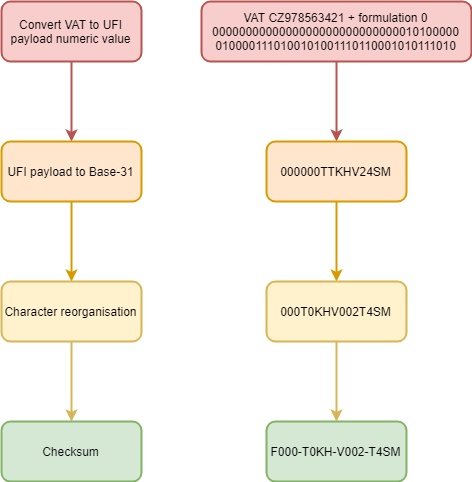

The diagram above was exported from draw.io. Its source (the exported page's mxGraphModel, read from the mxfile embedded in the PNG):
<mxGraphModel dx="1058" dy="928" grid="1" gridSize="10" guides="1" tooltips="1" connect="1" arrows="1" fold="1" page="1" pageScale="1" pageWidth="827" pageHeight="1169" math="0" shadow="0">
  <root>
    <mxCell id="0" />
    <mxCell id="1" parent="0" />
    <mxCell id="ZMZ8uLHUEqEbJABNIncP-5" style="edgeStyle=orthogonalEdgeStyle;rounded=0;orthogonalLoop=1;jettySize=auto;html=1;exitX=0.5;exitY=1;exitDx=0;exitDy=0;entryX=0.5;entryY=0;entryDx=0;entryDy=0;strokeWidth=2;fillColor=#f8cecc;strokeColor=#b85450;" edge="1" parent="1" source="ZMZ8uLHUEqEbJABNIncP-1" target="ZMZ8uLHUEqEbJABNIncP-2">
      <mxGeometry relative="1" as="geometry" />
    </mxCell>
    <mxCell id="ZMZ8uLHUEqEbJABNIncP-1" value="Convert VAT to UFI payload numeric value" style="rounded=1;whiteSpace=wrap;html=1;strokeWidth=2;fillColor=#f8cecc;strokeColor=#b85450;" vertex="1" parent="1">
      <mxGeometry x="80" y="180" width="140" height="60" as="geometry" />
    </mxCell>
    <mxCell id="ZMZ8uLHUEqEbJABNIncP-6" style="edgeStyle=orthogonalEdgeStyle;rounded=0;orthogonalLoop=1;jettySize=auto;html=1;exitX=0.5;exitY=1;exitDx=0;exitDy=0;strokeWidth=2;fillColor=#ffe6cc;strokeColor=#d79b00;" edge="1" parent="1" source="ZMZ8uLHUEqEbJABNIncP-2" target="ZMZ8uLHUEqEbJABNIncP-3">
      <mxGeometry relative="1" as="geometry" />
    </mxCell>
    <mxCell id="ZMZ8uLHUEqEbJABNIncP-2" value="UFI payload to Base-31" style="rounded=1;whiteSpace=wrap;html=1;strokeWidth=2;fillColor=#ffe6cc;strokeColor=#d79b00;" vertex="1" parent="1">
      <mxGeometry x="80" y="320" width="140" height="60" as="geometry" />
    </mxCell>
    <mxCell id="ZMZ8uLHUEqEbJABNIncP-7" style="edgeStyle=orthogonalEdgeStyle;rounded=0;orthogonalLoop=1;jettySize=auto;html=1;exitX=0.5;exitY=1;exitDx=0;exitDy=0;entryX=0.5;entryY=0;entryDx=0;entryDy=0;strokeWidth=2;fillColor=#fff2cc;strokeColor=#d6b656;" edge="1" parent="1" source="ZMZ8uLHUEqEbJABNIncP-3" target="ZMZ8uLHUEqEbJABNIncP-4">
      <mxGeometry relative="1" as="geometry" />
    </mxCell>
    <mxCell id="ZMZ8uLHUEqEbJABNIncP-3" value="Character reorganisation" style="rounded=1;whiteSpace=wrap;html=1;strokeWidth=2;fillColor=#fff2cc;strokeColor=#d6b656;" vertex="1" parent="1">
      <mxGeometry x="80" y="460" width="140" height="60" as="geometry" />
    </mxCell>
    <mxCell id="ZMZ8uLHUEqEbJABNIncP-4" value="Checksum" style="rounded=1;whiteSpace=wrap;html=1;strokeWidth=2;fillColor=#d5e8d4;strokeColor=#82b366;" vertex="1" parent="1">
      <mxGeometry x="80" y="600" width="140" height="60" as="geometry" />
    </mxCell>
    <mxCell id="ZMZ8uLHUEqEbJABNIncP-8" style="edgeStyle=orthogonalEdgeStyle;rounded=0;orthogonalLoop=1;jettySize=auto;html=1;exitX=0.5;exitY=1;exitDx=0;exitDy=0;entryX=0.5;entryY=0;entryDx=0;entryDy=0;strokeWidth=2;fillColor=#f8cecc;strokeColor=#b85450;" edge="1" parent="1" source="ZMZ8uLHUEqEbJABNIncP-9" target="ZMZ8uLHUEqEbJABNIncP-11">
      <mxGeometry relative="1" as="geometry" />
    </mxCell>
    <mxCell id="ZMZ8uLHUEqEbJABNIncP-9" value="VAT CZ978563421 + formulation 0&lt;br&gt;0000000000000000000000000000010100000&lt;br&gt;0100001110100101001110110001010111010&lt;br&gt;" style="rounded=1;whiteSpace=wrap;html=1;strokeWidth=2;fillColor=#f8cecc;strokeColor=#b85450;" vertex="1" parent="1">
      <mxGeometry x="280" y="180" width="270" height="60" as="geometry" />
    </mxCell>
    <mxCell id="ZMZ8uLHUEqEbJABNIncP-10" style="edgeStyle=orthogonalEdgeStyle;rounded=0;orthogonalLoop=1;jettySize=auto;html=1;exitX=0.5;exitY=1;exitDx=0;exitDy=0;strokeWidth=2;fillColor=#ffe6cc;strokeColor=#d79b00;" edge="1" parent="1" source="ZMZ8uLHUEqEbJABNIncP-11" target="ZMZ8uLHUEqEbJABNIncP-13">
      <mxGeometry relative="1" as="geometry" />
    </mxCell>
    <mxCell id="ZMZ8uLHUEqEbJABNIncP-11" value="000000TTKHV24SM" style="rounded=1;whiteSpace=wrap;html=1;strokeWidth=2;fillColor=#ffe6cc;strokeColor=#d79b00;" vertex="1" parent="1">
      <mxGeometry x="345" y="320" width="140" height="60" as="geometry" />
    </mxCell>
    <mxCell id="ZMZ8uLHUEqEbJABNIncP-12" style="edgeStyle=orthogonalEdgeStyle;rounded=0;orthogonalLoop=1;jettySize=auto;html=1;exitX=0.5;exitY=1;exitDx=0;exitDy=0;entryX=0.5;entryY=0;entryDx=0;entryDy=0;strokeWidth=2;fillColor=#fff2cc;strokeColor=#d6b656;" edge="1" parent="1" source="ZMZ8uLHUEqEbJABNIncP-13" target="ZMZ8uLHUEqEbJABNIncP-14">
      <mxGeometry relative="1" as="geometry" />
    </mxCell>
    <mxCell id="ZMZ8uLHUEqEbJABNIncP-13" value="000T0KHV002T4SM" style="rounded=1;whiteSpace=wrap;html=1;strokeWidth=2;fillColor=#fff2cc;strokeColor=#d6b656;" vertex="1" parent="1">
      <mxGeometry x="345" y="460" width="140" height="60" as="geometry" />
    </mxCell>
    <mxCell id="ZMZ8uLHUEqEbJABNIncP-14" value="F000-T0KH-V002-T4SM" style="rounded=1;whiteSpace=wrap;html=1;strokeWidth=2;fillColor=#d5e8d4;strokeColor=#82b366;" vertex="1" parent="1">
      <mxGeometry x="345" y="600" width="140" height="60" as="geometry" />
    </mxCell>
  </root>
</mxGraphModel>